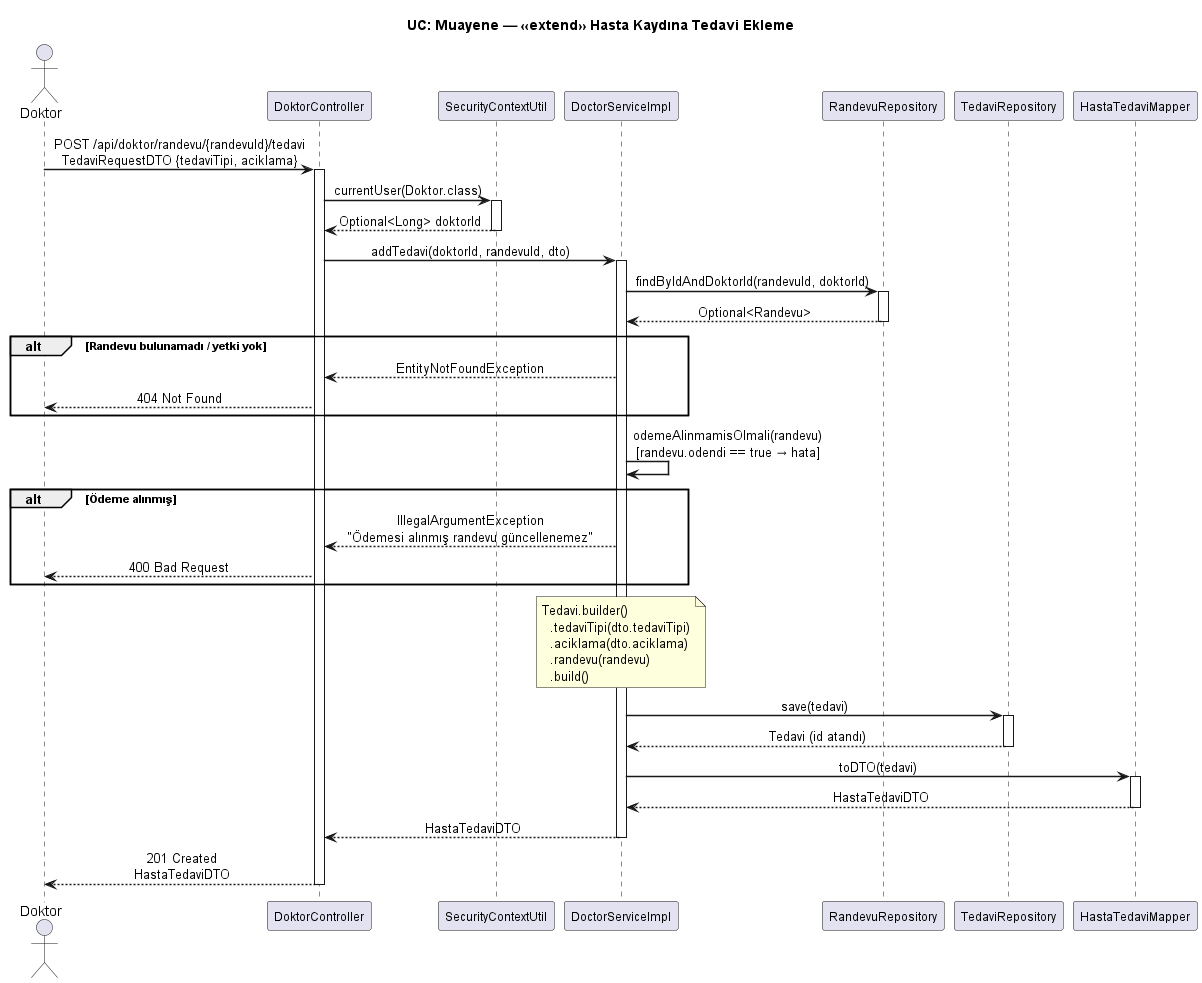

The diagram above was rendered by PlantUML. Its source (embedded in the PNG):
@startuml 04 - Muayene Tedavi Ekleme Sequence

skinparam sequenceArrowThickness 1.5
skinparam participantFontSize 12
skinparam sequenceMessageAlign center
skinparam responseMessageBelowArrow true

title UC: Muayene — «extend» Hasta Kaydına Tedavi Ekleme

actor "Doktor" as DOC
participant "DoktorController" as CTRL
participant "SecurityContextUtil" as SEC
participant "DoctorServiceImpl" as SVC
participant "RandevuRepository" as RREP
participant "TedaviRepository" as TREP
participant "HastaTedaviMapper" as TMAP

DOC -> CTRL : POST /api/doktor/randevu/{randevuId}/tedavi\nTedaviRequestDTO {tedaviTipi, aciklama}

activate CTRL
CTRL -> SEC : currentUser(Doktor.class)
activate SEC
SEC --> CTRL : Optional<Long> doktorId
deactivate SEC

CTRL -> SVC : addTedavi(doktorId, randevuId, dto)
activate SVC

SVC -> RREP : findByIdAndDoktorId(randevuId, doktorId)
activate RREP
RREP --> SVC : Optional<Randevu>
deactivate RREP

alt Randevu bulunamadı / yetki yok
  SVC --> CTRL : EntityNotFoundException
  CTRL --> DOC : 404 Not Found
end

SVC -> SVC : odemeAlinmamisOlmali(randevu)\n[randevu.odendi == true → hata]

alt Ödeme alınmış
  SVC --> CTRL : IllegalArgumentException\n"Ödemesi alınmış randevu güncellenemez"
  CTRL --> DOC : 400 Bad Request
end

note over SVC
  Tedavi.builder()
    .tedaviTipi(dto.tedaviTipi)
    .aciklama(dto.aciklama)
    .randevu(randevu)
    .build()
end note

SVC -> TREP : save(tedavi)
activate TREP
TREP --> SVC : Tedavi (id atandı)
deactivate TREP

SVC -> TMAP : toDTO(tedavi)
activate TMAP
TMAP --> SVC : HastaTedaviDTO
deactivate TMAP

SVC --> CTRL : HastaTedaviDTO
deactivate SVC

CTRL --> DOC : 201 Created\nHastaTedaviDTO
deactivate CTRL

@enduml